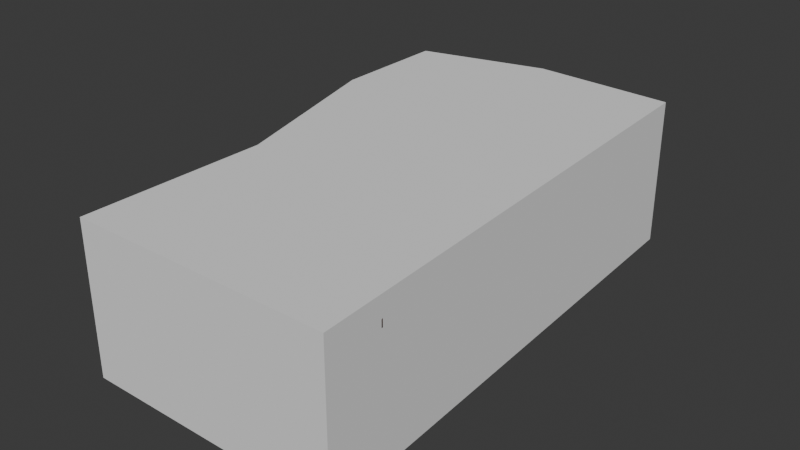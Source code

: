 # Source: Coffin.blend  (saved by Blender 4.0.36; exported with 4.5.12 LTS)
import bpy
from mathutils import Matrix  # noqa: F401  (used for matrix-valued properties, if any)

bpy.ops.wm.read_factory_settings(use_empty=True)
scene = bpy.context.scene
scene.name = 'Scene'

# ---- collections
col_collection = bpy.data.collections.new('Collection'); scene.collection.children.link(col_collection)

# ---- materials (node trees are filled in below, after node groups)
mat_material_001 = bpy.data.materials.new('Material.001')
mat_material_001.use_transparent_shadow = False

# ---- material node trees
mat_material_001.use_nodes = True; mat_material_001.node_tree.nodes.clear()
_N = mat_material_001.node_tree.nodes; _L = mat_material_001.node_tree.links
n0 = _N.new('ShaderNodeBsdfPrincipled'); n0.name = 'Principled BSDF'; n0.location = (10, 300)
n0.inputs[0].default_value = (0.04581, 0.009658, 0.002394, 1.0)
n0.inputs[2].default_value = 0.8628
n0.inputs[3].default_value = 1.45
n1 = _N.new('ShaderNodeOutputMaterial'); n1.name = 'Material Output'; n1.location = (300, 300)
_L.new(n0.outputs[0], n1.inputs[0])
n1.is_active_output = True

# ---- world
world_world = bpy.data.worlds.new('World'); scene.world = world_world
world_world.use_nodes = True; world_world.node_tree.nodes.clear()
_N = world_world.node_tree.nodes; _L = world_world.node_tree.links
n0 = _N.new('ShaderNodeOutputWorld'); n0.name = 'World Output'; n0.location = (300, 300)
n1 = _N.new('ShaderNodeBackground'); n1.name = 'Background'; n1.location = (10, 300)
n1.inputs[0].default_value = (0.05088, 0.05088, 0.05088, 1.0)
_L.new(n1.outputs[0], n0.inputs[0])
n0.is_active_output = True
world_world.color = (0.05088, 0.05088, 0.05088)
world_world.use_sun_shadow = False
world_world.sun_shadow_jitter_overblur = 0.0

# ---- meshes
me_plane = bpy.data.meshes.new('Plane')
me_plane.from_pydata([(-0.6016, -0.7656, -0.06166), (0.6016, -0.7656, -0.06166), (-0.6016, 1.203, -0.06166), (0.6016, 1.203, -0.06166), (-0.4186, 1.805, -0.06166), (0.4186, 1.805, -0.06166), (-0.485, 1.186, -0.06166), (-0.485, -0.6491, -0.06166), (0.485, -0.6491, -0.06166), (0.485, 1.186, -0.06166), (0.3323, 1.688, -0.06166), (-0.3323, 1.688, -0.06166), (-0.485, 1.186, 0.5399), (-0.485, -0.6491, 0.5399), (0.485, -0.6491, 0.5399), (0.485, 1.186, 0.5399), (0.3323, 1.688, 0.5399), (-0.3323, 1.688, 0.5399), (-0.6016, 1.203, 0.5399), (-0.6016, -0.7656, 0.5399), (0.6016, -0.7656, 0.5399), (0.6016, 1.203, 0.5399), (0.4186, 1.805, 0.5399), (-0.4186, 1.805, 0.5399), (-0.4016, 1.782, 0.1289), (-0.4016, 1.782, 0.1488), (-0.5732, 1.199, 0.1488), (-0.5732, 1.199, 0.1289), (0.5813, -0.7453, 0.3297), (0.5813, -0.7453, 0.3491), (0.5732, 1.199, 0.3491), (0.5732, 1.199, 0.3297), (0.5813, -0.7453, 0.1289), (0.5813, -0.7453, 0.1488), (0.5732, 1.199, 0.1488), (0.5732, 1.199, 0.1289), (-0.6016, -0.7656, 0.1488), (-0.6016, -0.7656, 0.1289), (-0.6016, -0.7656, 0.3491), (-0.6016, -0.7656, 0.3297), (0.4186, 1.805, 0.3491), (0.4186, 1.805, 0.3297), (0.4186, 1.805, 0.1488), (0.4186, 1.805, 0.1289), (-0.4186, 1.805, 0.1488), (-0.4186, 1.805, 0.1289), (-0.4186, 1.805, 0.3491), (-0.4186, 1.805, 0.3297), (-0.6016, 1.203, 0.3297), (-0.6016, 1.203, 0.3491), (-0.6016, 1.203, 0.1289), (-0.6016, 1.203, 0.1488), (0.6016, 1.203, 0.3297), (0.6016, 1.203, 0.3491), (0.6016, 1.203, 0.1289), (0.6016, 1.203, 0.1488), (0.6016, -0.7656, 0.1488), (0.6016, -0.7656, 0.1289), (0.6016, -0.7656, 0.3491), (0.6016, -0.7656, 0.3297), (-0.5732, 1.199, 0.3297), (-0.5732, 1.199, 0.3491), (-0.4016, 1.782, 0.3491), (-0.4016, 1.782, 0.3297), (-0.5813, -0.7453, 0.1488), (-0.5813, -0.7453, 0.1289), (-0.5813, -0.7453, 0.3491), (-0.5813, -0.7453, 0.3297), (0.4016, 1.782, 0.1488), (0.4016, 1.782, 0.1289), (0.4016, 1.782, 0.3491), (0.4016, 1.782, 0.3297)], [], [(7, 8, 9, 6), (6, 9, 10, 11), (42, 44, 47, 41), (11, 10, 16, 17), (40, 46, 23, 22), (7, 6, 12, 13), (55, 42, 41, 52), (6, 11, 17, 12), (13, 12, 18, 19), (14, 13, 19, 20), (15, 14, 20, 21), (17, 16, 22, 23), (16, 15, 21, 22), (12, 17, 23, 18), (8, 7, 13, 14), (49, 38, 19, 18), (10, 9, 15, 16), (58, 53, 21, 20), (9, 8, 14, 15), (56, 55, 52, 59), (34, 33, 32, 35), (1, 3, 54, 57), (44, 51, 48, 47), (46, 49, 18, 23), (51, 36, 39, 48), (38, 58, 20, 19), (4, 2, 50, 45), (3, 5, 43, 54), (0, 1, 57, 37), (36, 56, 59, 39), (5, 4, 45, 43), (53, 40, 22, 21), (43, 45, 24, 69), (51, 44, 25, 26), (48, 39, 67, 60), (56, 36, 64, 33), (55, 56, 33, 34), (38, 49, 61, 66), (47, 48, 60, 63), (44, 42, 68, 25), (59, 52, 31, 28), (50, 37, 65, 27), (39, 59, 28, 67), (36, 51, 26, 64), (2, 0, 37, 50), (30, 29, 28, 31), (26, 25, 24, 27), (61, 62, 63, 60), (33, 64, 65, 32), (29, 66, 67, 28), (25, 68, 69, 24), (62, 70, 71, 63), (64, 26, 27, 65), (66, 61, 60, 67), (68, 34, 35, 69), (70, 30, 31, 71), (42, 55, 34, 68), (46, 40, 70, 62), (57, 54, 35, 32), (37, 57, 32, 65), (54, 43, 69, 35), (45, 50, 27, 24), (58, 38, 66, 29), (40, 53, 30, 70), (41, 47, 63, 71), (53, 58, 29, 30), (52, 41, 71, 31), (49, 46, 62, 61)])
me_plane.polygons.foreach_set('use_smooth', [True] * 68)
_uv = me_plane.uv_layers.new(name='UVMap')
_uv.uv.foreach_set('vector', [0.09685, 0.04842, 0.9032, 0.04842, 0.9008, 1.0, 0.09918, 1.0, 0.09918, 1.0, 0.9008, 1.0, 0.8729, 1.0, 0.1271, 1.0, 0.0, 0.0, 0.0, 0.0, 0.0, 0.0, 0.0, 0.0, 0.1271, 1.0, 0.8729, 1.0, 0.8729, 1.0, 0.1271, 1.0, 0.0, 0.0, 0.0, 0.0, 0.0, 0.0, 0.0, 0.0, 0.09685, 0.04842, 0.09918, 1.0, 0.09918, 1.0, 0.09685, 0.04842, 0.0, 0.0, 0.0, 0.0, 0.0, 0.0, 0.0, 0.0, 0.09918, 1.0, 0.1271, 1.0, 0.1271, 1.0, 0.09918, 1.0, 0.09685, 0.04842, 0.09918, 1.0, 0.0, 1.0, 0.0, 0.0, 0.9032, 0.04842, 0.09685, 0.04842, 0.0, 0.0, 1.0, 0.0, 0.9008, 1.0, 0.9032, 0.04842, 1.0, 0.0, 1.0, 1.0, 0.1271, 1.0, 0.8729, 1.0, 1.0, 1.0, 0.0, 1.0, 0.8729, 1.0, 0.9008, 1.0, 1.0, 1.0, 1.0, 1.0, 0.09918, 1.0, 0.1271, 1.0, 0.0, 1.0, 0.0, 1.0, 0.9032, 0.04842, 0.09685, 0.04842, 0.09685, 0.04842, 0.9032, 0.04842, 0.0, 0.0, 0.0, 0.0, 0.0, 0.0, 0.0, 0.0, 0.8729, 1.0, 0.9008, 1.0, 0.9008, 1.0, 0.8729, 1.0, 0.0, 0.0, 0.0, 0.0, 0.0, 0.0, 0.0, 0.0, 0.9008, 1.0, 0.9032, 0.04842, 0.9032, 0.04842, 0.9008, 1.0, 0.0, 0.0, 0.0, 0.0, 0.0, 0.0, 0.0, 0.0, 0.0, 0.0, 0.0, 0.0, 0.0, 0.0, 0.0, 0.0, 0.0, 0.0, 0.0, 0.0, 0.0, 0.0, 0.0, 0.0, 0.0, 0.0, 0.0, 0.0, 0.0, 0.0, 0.0, 0.0, 0.0, 0.0, 0.0, 0.0, 0.0, 0.0, 0.0, 0.0, 0.0, 0.0, 0.0, 0.0, 0.0, 0.0, 0.0, 0.0, 0.0, 0.0, 0.0, 0.0, 0.0, 0.0, 0.0, 0.0, 0.0, 0.0, 0.0, 0.0, 0.0, 0.0, 0.0, 0.0, 0.0, 0.0, 0.0, 0.0, 0.0, 0.0, 0.0, 0.0, 0.0, 0.0, 0.0, 0.0, 0.0, 0.0, 0.0, 0.0, 0.0, 0.0, 0.0, 0.0, 0.0, 0.0, 0.0, 0.0, 0.0, 0.0, 0.0, 0.0, 0.0, 0.0, 0.0, 0.0, 0.0, 0.0, 0.0, 0.0, 0.0, 0.0, 0.0, 0.0, 0.0, 0.0, 0.0, 0.0, 0.0, 0.0, 0.0, 0.0, 0.0, 0.0, 0.0, 0.0, 0.0, 0.0, 0.0, 0.0, 0.0, 0.0, 0.0, 0.0, 0.0, 0.0, 0.0, 0.0, 0.0, 0.0, 0.0, 0.0, 0.0, 0.0, 0.0, 0.0, 0.0, 0.0, 0.0, 0.0, 0.0, 0.0, 0.0, 0.0, 0.0, 0.0, 0.0, 0.0, 0.0, 0.0, 0.0, 0.0, 0.0, 0.0, 0.0, 0.0, 0.0, 0.0, 0.0, 0.0, 0.0, 0.0, 0.0, 0.0, 0.0, 0.0, 0.0, 0.0, 0.0, 0.0, 0.0, 0.0, 0.0, 0.0, 0.0, 0.0, 0.0, 0.0, 0.0, 0.0, 0.0, 0.0, 0.0, 0.0, 0.0, 0.0, 0.0, 0.0, 0.0, 0.0, 0.0, 0.0, 0.0, 0.0, 0.0, 0.0, 0.0, 0.0, 0.0, 0.0, 0.0, 0.0, 0.0, 0.0, 0.0, 0.0, 0.0, 0.0, 0.0, 0.0, 0.0, 0.0, 0.0, 0.0, 0.0, 0.0, 0.0, 0.0, 0.0, 0.0, 0.0, 0.0, 0.0, 0.0, 0.0, 0.0, 0.0, 0.0, 0.0, 0.0, 0.0, 0.0, 0.0, 0.0, 0.0, 0.0, 0.0, 0.0, 0.0, 0.0, 0.0, 0.0, 0.0, 0.0, 0.0, 0.0, 0.0, 0.0, 0.0, 0.0, 0.0, 0.0, 0.0, 0.0, 0.0, 0.0, 0.0, 0.0, 0.0, 0.0, 0.0, 0.0, 0.0, 0.0, 0.0, 0.0, 0.0, 0.0, 0.0, 0.0, 0.0, 0.0, 0.0, 0.0, 0.0, 0.0, 0.0, 0.0, 0.0, 0.0, 0.0, 0.0, 0.0, 0.0, 0.0, 0.0, 0.0, 0.0, 0.0, 0.0, 0.0, 0.0, 0.0, 0.0, 0.0, 0.0, 0.0, 0.0, 0.0, 0.0, 0.0, 0.0, 0.0, 0.0, 0.0, 0.0, 0.0, 0.0, 0.0, 0.0, 0.0, 0.0, 0.0, 0.0, 0.0, 0.0, 0.0, 0.0, 0.0, 0.0, 0.0, 0.0, 0.0, 0.0, 0.0, 0.0, 0.0, 0.0, 0.0, 0.0, 0.0, 0.0, 0.0, 0.0, 0.0, 0.0, 0.0, 0.0, 0.0, 0.0, 0.0, 0.0, 0.0, 0.0, 0.0, 0.0, 0.0, 0.0, 0.0, 0.0, 0.0, 0.0, 0.0, 0.0, 0.0, 0.0, 0.0, 0.0, 0.0, 0.0, 0.0, 0.0, 0.0, 0.0, 0.0, 0.0, 0.0, 0.0, 0.0, 0.0, 0.0, 0.0, 0.0, 0.0, 0.0, 0.0, 0.0, 0.0, 0.0, 0.0, 0.0, 0.0, 0.0, 0.0, 0.0, 0.0, 0.0, 0.0, 0.0, 0.0, 0.0, 0.0])
me_plane.materials.append(mat_material_001)
me_plane.update()
me_plane_001 = bpy.data.meshes.new('Plane.001')
me_plane_001.from_pydata([(0.4672, -0.7796, -0.08114), (0.6156, -0.7796, -0.08114), (0.4672, -0.6312, -0.08114), (0.6152, -0.6304, -0.08114), (0.4672, -0.6312, 0.5594), (0.4672, -0.7796, 0.5594), (0.6156, -0.6312, 0.5594), (0.6156, -0.7796, 0.5078), (0.6156, -0.728, 0.5594), (0.564, -0.7796, 0.5594)], [], [(0, 2, 3, 1), (1, 3, 6, 8, 7), (2, 0, 5, 4), (3, 2, 4, 6), (5, 9, 8, 6, 4), (7, 8, 9), (0, 1, 7, 9, 5)])
_uv = me_plane_001.uv_layers.new(name='UVMap')
_uv.uv.foreach_set('vector', [0.0, 0.0, 0.0, 1.0, 1.0, 1.0, 1.0, 0.0, 1.0, 0.0, 1.0, 1.0, 1.0, 1.0, 1.0, 0.3477, 1.0, 0.0, 0.0, 1.0, 0.0, 0.0, 0.0, 0.0, 0.0, 1.0, 1.0, 1.0, 0.0, 1.0, 0.0, 1.0, 1.0, 1.0, 0.0, 0.0, 0.6523, 0.0, 1.0, 0.3477, 1.0, 1.0, 0.0, 1.0, 1.0, 0.0, 1.0, 0.3477, 0.6523, 0.0, 0.0, 0.0, 1.0, 0.0, 1.0, 0.0, 0.6523, 0.0, 0.0, 0.0])
me_plane_001.materials.append(mat_material_001)
me_plane_001.update()
me_plane_002 = bpy.data.meshes.new('Plane.002')
me_plane_002.from_pydata([(0.3025, 1.659, -0.09449), (0.4861, 1.638, -0.09449), (0.2549, 1.828, -0.09449), (0.427, 1.828, -0.09449), (0.2549, 1.828, 0.5727), (0.3025, 1.659, 0.5727), (0.427, 1.828, 0.5727), (0.4861, 1.638, 0.4918), (0.462, 1.716, 0.5727), (0.4056, 1.648, 0.5727)], [], [(0, 2, 3, 1), (1, 3, 6, 8, 7), (2, 0, 5, 4), (3, 2, 4, 6), (5, 9, 8, 6, 4), (7, 8, 9), (0, 1, 7, 9, 5)])
_uv = me_plane_002.uv_layers.new(name='UVMap')
_uv.uv.foreach_set('vector', [0.0, 0.0, 0.0, 1.0, 1.0, 1.0, 1.0, 0.0, 1.0, 0.0, 1.0, 1.0, 1.0, 1.0, 1.0, 0.4082, 1.0, 0.0, 0.0, 1.0, 0.0, 0.0, 0.0, 0.0, 0.0, 1.0, 1.0, 1.0, 0.0, 1.0, 0.0, 1.0, 1.0, 1.0, 0.0, 0.0, 0.562, 0.0, 1.0, 0.4082, 1.0, 1.0, 0.0, 1.0, 1.0, 0.0, 1.0, 0.4082, 0.562, 0.0, 0.0, 0.0, 1.0, 0.0, 1.0, 0.0, 0.562, 0.0, 0.0, 0.0])
me_plane_002.materials.append(mat_material_001)
me_plane_002.update()
me_plane_003 = bpy.data.meshes.new('Plane.003')
me_plane_003.from_pydata([(-0.8866, 1.088, 0.6528), (-0.3045, -0.8734, 0.6528), (0.13, 1.397, 0.6528), (-0.1904, 1.875, 0.6528), (-0.5477, -0.0252, 0.6528), (-0.5005, -0.1803, 0.6528), (0.5161, 0.1291, 0.6528), (0.4688, 0.2843, 0.6528), (0.1803, 1.232, 0.6528), (-0.8362, 0.9225, 0.6528), (-0.8866, 1.088, 0.5502), (-0.3045, -0.8734, 0.5502), (0.712, -0.564, 0.5502), (0.13, 1.397, 0.5502), (-0.1904, 1.875, 0.5502), (-0.8867, 1.663, 0.5502), (-0.5477, -0.0252, 0.5502), (-0.5005, -0.1803, 0.5502), (0.5161, 0.1291, 0.5502), (0.4688, 0.2843, 0.5502), (0.1803, 1.232, 0.5502), (-0.8362, 0.9225, 0.5502), (0.1803, 1.232, 0.6906), (0.13, 1.397, 0.6906), (-0.8866, 1.088, 0.6906), (-0.5477, -0.0252, 0.6906), (-0.5005, -0.1803, 0.6906), (0.5161, 0.1291, 0.6906), (0.4688, 0.2843, 0.6906), (-0.8362, 0.9225, 0.6906), (-0.0309, -0.7901, 0.6528), (-0.06064, -0.7992, 0.6528), (0.2178, -0.7144, 0.6528), (0.1897, -0.723, 0.6528), (0.4701, -0.6376, 0.6528), (0.4377, -0.6475, 0.6528), (-0.1119, 1.324, 0.6528), (-0.1443, 1.314, 0.6528), (-0.3643, 1.247, 0.6528), (-0.3923, 1.238, 0.6528), (-0.6129, 1.171, 0.6528), (-0.6427, 1.162, 0.6528), (-0.3568, 1.824, 0.6528), (-0.3244, 1.834, 0.6528), (-0.5526, 1.765, 0.6528), (-0.5245, 1.773, 0.6528), (-0.755, 1.703, 0.6528), (-0.7252, 1.712, 0.6528), (0.2418, 0.04563, 0.6528), (0.2741, 0.05549, 0.6528), (-0.00624, -0.02986, 0.6528), (0.02182, -0.02132, 0.6528), (-0.2566, -0.1061, 0.6528), (-0.2269, -0.09704, 0.6528), (0.2269, 0.2106, 0.6528), (0.1945, 0.2008, 0.6528), (-0.0254, 0.1338, 0.6528), (-0.05347, 0.1253, 0.6528), (-0.2741, 0.05809, 0.6528), (-0.3039, 0.04904, 0.6528), (-0.06159, 1.158, 0.6528), (-0.09399, 1.148, 0.6528), (-0.3139, 1.081, 0.6528), (-0.342, 1.073, 0.6528), (-0.5626, 1.006, 0.6528), (-0.5924, 0.9967, 0.6528), (-0.06065, -0.7992, 0.5502), (-0.0309, -0.7901, 0.5502), (0.1897, -0.723, 0.5502), (0.2178, -0.7144, 0.5502), (0.4377, -0.6475, 0.5502), (0.4701, -0.6376, 0.5502), (-0.1119, 1.324, 0.5502), (-0.1443, 1.314, 0.5502), (-0.3643, 1.247, 0.5502), (-0.3923, 1.238, 0.5502), (-0.6129, 1.171, 0.5502), (-0.6427, 1.162, 0.5502), (-0.3244, 1.834, 0.5502), (-0.3568, 1.824, 0.5502), (-0.5245, 1.773, 0.5502), (-0.5526, 1.765, 0.5502), (-0.7252, 1.712, 0.5502), (-0.755, 1.703, 0.5502), (0.2741, 0.0555, 0.5502), (0.2417, 0.04563, 0.5502), (0.02182, -0.02132, 0.5502), (-0.00624, -0.02986, 0.5502), (-0.2269, -0.09703, 0.5502), (-0.2566, -0.1061, 0.5502), (0.2269, 0.2106, 0.5502), (0.1945, 0.2008, 0.5502), (-0.0254, 0.1338, 0.5502), (-0.05347, 0.1253, 0.5502), (-0.2741, 0.0581, 0.5502), (-0.3039, 0.04904, 0.5502), (-0.094, 1.148, 0.5502), (-0.06157, 1.158, 0.5502), (-0.342, 1.073, 0.5502), (-0.3139, 1.081, 0.5502), (-0.5924, 0.9967, 0.5502), (-0.5626, 1.006, 0.5502), (-0.1443, 1.314, 0.6906), (-0.1119, 1.324, 0.6906), (-0.3923, 1.238, 0.6906), (-0.3643, 1.247, 0.6906), (-0.6427, 1.162, 0.6906), (-0.6129, 1.171, 0.6906), (0.2741, 0.05549, 0.6906), (0.2418, 0.04563, 0.6906), (0.02182, -0.02132, 0.6906), (-0.00624, -0.02986, 0.6906), (-0.2269, -0.09704, 0.6906), (-0.2566, -0.1061, 0.6906), (0.1945, 0.2008, 0.6906), (0.2269, 0.2106, 0.6906), (-0.05347, 0.1253, 0.6906), (-0.0254, 0.1338, 0.6906), (-0.3039, 0.04904, 0.6906), (-0.2741, 0.05809, 0.6906), (-0.09399, 1.148, 0.6906), (-0.06158, 1.158, 0.6906), (-0.342, 1.073, 0.6906), (-0.3139, 1.081, 0.6906), (-0.5924, 0.9967, 0.6906), (-0.5626, 1.006, 0.6906), (0.2269, 0.2106, 0.641), (0.1945, 0.2008, 0.641), (-0.0254, 0.1338, 0.641), (-0.05347, 0.1253, 0.641), (-0.2741, 0.05809, 0.641), (-0.3039, 0.04904, 0.641), (-0.1119, 1.324, 0.641), (-0.1443, 1.314, 0.641), (-0.3643, 1.247, 0.641), (-0.3923, 1.238, 0.641), (-0.6129, 1.171, 0.641), (-0.6427, 1.162, 0.641), (-0.2566, -0.1061, 0.641), (-0.2269, -0.09704, 0.641), (-0.00624, -0.02986, 0.641), (0.02182, -0.02132, 0.641), (0.2418, 0.04563, 0.641), (0.2741, 0.05549, 0.641), (-0.7518, 1.692, 0.6441), (-0.7216, 1.7, 0.6449), (-0.7216, 1.7, 0.5581), (-0.7518, 1.692, 0.5589), (-0.5491, 1.753, 0.6445), (-0.5211, 1.762, 0.6445), (-0.5211, 1.762, 0.5585), (-0.5491, 1.753, 0.5585), (-0.3532, 1.812, 0.6449), (-0.3211, 1.823, 0.6441), (-0.3211, 1.823, 0.5589), (-0.3532, 1.812, 0.5581), (0.4667, -0.6263, 0.6445), (0.4343, -0.6362, 0.6445), (0.4343, -0.6362, 0.5585), (0.4667, -0.6263, 0.5585), (0.2144, -0.7031, 0.6445), (0.1863, -0.7117, 0.6445), (0.1863, -0.7117, 0.5585), (0.2144, -0.7031, 0.5585), (-0.03433, -0.7789, 0.6445), (-0.06408, -0.7879, 0.6445), (-0.06408, -0.7879, 0.5585), (-0.03433, -0.7789, 0.5585), (-0.5924, 0.9967, 0.562), (-0.5626, 1.006, 0.562), (-0.2741, 0.0581, 0.562), (-0.3039, 0.04904, 0.562), (-0.342, 1.073, 0.562), (-0.3139, 1.081, 0.562), (-0.0254, 0.1338, 0.562), (-0.05347, 0.1253, 0.562), (-0.094, 1.148, 0.562), (-0.06157, 1.158, 0.562), (0.2269, 0.2106, 0.562), (0.1945, 0.2008, 0.562), (-0.2269, -0.09703, 0.562), (-0.2566, -0.1061, 0.562), (0.02182, -0.02132, 0.562), (-0.00624, -0.02986, 0.562), (0.2741, 0.0555, 0.562), (0.2417, 0.04563, 0.562), (-0.6129, 1.171, 0.562), (-0.6427, 1.162, 0.562), (-0.3643, 1.247, 0.562), (-0.3923, 1.238, 0.562), (-0.1119, 1.324, 0.562), (-0.1443, 1.314, 0.562), (-0.5626, 1.006, 0.641), (-0.5924, 0.9967, 0.641), (-0.3139, 1.081, 0.641), (-0.342, 1.073, 0.641), (-0.06159, 1.158, 0.641), (-0.09399, 1.148, 0.641), (0.6521, -0.5822, 0.6528), (0.712, -0.564, 0.5902), (0.695, -0.5037, 0.6528), (-0.8249, 1.682, 0.6528), (-0.8867, 1.663, 0.5882), (-0.8867, 1.598, 0.6528)], [], [(8, 2, 23, 22), (37, 38, 105, 102), (2, 36, 103, 23), (62, 61, 120, 123), (55, 56, 117, 114), (74, 80, 79, 73), (99, 74, 73, 96), (72, 78, 14, 13), (86, 92, 91, 85), (92, 99, 96, 91), (1, 5, 17, 11), (30, 33, 50, 53), (2, 8, 20, 13), (45, 42, 79, 80), (3, 2, 13, 14), (202, 201, 46, 83, 15), (4, 9, 21, 16), (5, 4, 16, 17), (199, 198, 34, 71, 12), (7, 6, 18, 19), (8, 7, 19, 20), (9, 0, 10, 21), (123, 120, 102, 105), (110, 109, 114, 117), (51, 48, 109, 110), (0, 9, 29, 24), (43, 3, 14, 78), (60, 8, 22, 121), (6, 7, 28, 27), (4, 5, 26, 25), (56, 55, 61, 62), (58, 57, 63, 64), (4, 59, 65, 9), (38, 37, 42, 45), (40, 39, 44, 47), (0, 203, 202, 15, 10), (7, 54, 115, 28), (5, 52, 113, 26), (53, 50, 111, 112), (26, 113, 118, 25), (112, 111, 116, 119), (108, 27, 28, 115), (29, 124, 106, 24), (125, 122, 104, 107), (49, 6, 27, 108), (47, 44, 81, 82), (6, 200, 199, 12, 18), (32, 35, 48, 51), (121, 22, 23, 103), (16, 21, 100, 95), (94, 101, 98, 93), (90, 97, 20, 19), (17, 16, 95, 89), (88, 94, 93, 87), (67, 88, 87, 68), (69, 86, 85, 70), (71, 84, 18, 12), (84, 90, 19, 18), (21, 10, 77, 100), (101, 76, 75, 98), (10, 15, 83, 77), (76, 82, 81, 75), (97, 72, 13, 20), (59, 4, 25, 118), (57, 58, 119, 116), (54, 7, 8, 60), (11, 17, 89, 66), (9, 65, 124, 29), (64, 63, 122, 125), (31, 1, 11, 66), (33, 30, 67, 68), (35, 32, 69, 70), (41, 0, 24, 106), (39, 40, 107, 104), (36, 2, 3, 43), (55, 114, 115, 54), (57, 116, 117, 56), (59, 118, 119, 58), (37, 102, 103, 36), (39, 104, 105, 38), (41, 106, 107, 40), (53, 112, 113, 52), (51, 110, 111, 50), (49, 108, 109, 48), (112, 119, 118, 113), (110, 117, 116, 111), (108, 115, 114, 109), (125, 107, 106, 124), (123, 105, 104, 122), (121, 103, 102, 120), (69, 32, 160, 163), (88, 67, 167, 180), (63, 57, 129, 195), (85, 91, 179, 185), (62, 63, 195, 194), (39, 38, 134, 135), (33, 68, 162, 161), (56, 62, 194, 128), (90, 84, 184, 178), (65, 59, 131, 193), (71, 34, 156, 159), (87, 93, 175, 183), (64, 65, 193, 192), (58, 64, 192, 130), (37, 36, 132, 133), (42, 37, 133, 152), (35, 70, 158, 157), (92, 86, 182, 174), (96, 73, 191, 176), (36, 43, 153, 132), (89, 95, 171, 181), (72, 97, 177, 190), (44, 39, 135, 148), (79, 42, 152, 155), (64, 125, 124, 65), (62, 123, 122, 63), (60, 121, 120, 61), (98, 75, 189, 172), (38, 45, 149, 134), (94, 88, 180, 170), (74, 99, 173, 188), (59, 58, 130, 131), (46, 41, 137, 144), (1, 31, 52, 5), (145, 146, 147, 144), (149, 150, 151, 148), (153, 154, 155, 152), (157, 158, 159, 156), (161, 162, 163, 160), (165, 166, 167, 164), (169, 170, 171, 168), (173, 174, 175, 172), (177, 178, 179, 176), (170, 180, 181, 171), (174, 182, 183, 175), (178, 184, 185, 179), (180, 167, 166, 181), (182, 163, 162, 183), (184, 159, 158, 185), (146, 186, 187, 147), (150, 188, 189, 151), (154, 190, 191, 155), (186, 169, 168, 187), (188, 173, 172, 189), (190, 177, 176, 191), (130, 192, 193, 131), (128, 194, 195, 129), (126, 196, 197, 127), (164, 139, 138, 165), (160, 141, 140, 161), (156, 143, 142, 157), (136, 145, 144, 137), (134, 149, 148, 135), (132, 153, 152, 133), (54, 60, 196, 126), (66, 89, 181, 166), (60, 61, 197, 196), (86, 69, 163, 182), (31, 66, 166, 165), (41, 40, 136, 137), (61, 55, 127, 197), (68, 87, 183, 162), (84, 71, 159, 184), (67, 30, 164, 167), (70, 85, 185, 158), (82, 76, 186, 146), (101, 94, 170, 169), (53, 52, 138, 139), (77, 83, 147, 187), (95, 100, 168, 171), (47, 82, 146, 145), (55, 54, 126, 127), (80, 74, 188, 150), (30, 53, 139, 164), (99, 92, 174, 173), (83, 46, 144, 147), (51, 50, 140, 141), (52, 31, 165, 138), (75, 81, 151, 189), (32, 51, 141, 160), (78, 72, 190, 154), (93, 98, 172, 175), (45, 80, 150, 149), (50, 33, 161, 140), (57, 56, 128, 129), (34, 49, 143, 156), (73, 79, 155, 191), (97, 90, 178, 177), (81, 44, 148, 151), (49, 48, 142, 143), (48, 35, 157, 142), (76, 101, 169, 186), (40, 47, 145, 136), (100, 77, 187, 168), (91, 96, 176, 179), (43, 78, 154, 153), (198, 199, 200), (34, 198, 200, 6, 49), (201, 202, 203), (0, 41, 46, 201, 203)])
me_plane_003.polygons.foreach_set('use_smooth', [True] * 200)
_uv = me_plane_003.uv_layers.new(name='UVMap')
_uv.uv.foreach_set('vector', [0.901, 0.9339, 0.9008, 1.0, 0.9008, 1.0, 0.901, 0.9339, 0.6808, 1.0, 0.5196, 1.0, 0.5196, 1.0, 0.6808, 1.0, 0.9008, 1.0, 0.72, 1.0, 0.72, 1.0, 0.9008, 1.0, 0.5196, 0.9339, 0.6809, 0.9339, 0.6809, 0.9339, 0.5196, 0.9339, 0.6812, 0.6828, 0.5196, 0.6828, 0.5196, 0.6828, 0.6812, 0.6828, 0.5196, 1.0, 0.5266, 1.0, 0.6598, 1.0, 0.6808, 1.0, 0.5196, 0.9339, 0.5196, 1.0, 0.6808, 1.0, 0.6809, 0.9339, 0.72, 1.0, 0.7131, 1.0, 0.8729, 1.0, 0.9008, 1.0, 0.5196, 0.3656, 0.5196, 0.6828, 0.6812, 0.6828, 0.6815, 0.3656, 0.5196, 0.6828, 0.5196, 0.9339, 0.6809, 0.9339, 0.6812, 0.6828, 0.09685, 0.04842, 0.09763, 0.3656, 0.09763, 0.3656, 0.09685, 0.04842, 0.3181, 0.04842, 0.4803, 0.04842, 0.4804, 0.3656, 0.3185, 0.3656, 0.9008, 1.0, 0.901, 0.9339, 0.901, 0.9339, 0.9008, 1.0, 0.5266, 1.0, 0.6598, 1.0, 0.6598, 1.0, 0.5266, 1.0, 0.8729, 1.0, 0.9008, 1.0, 0.9008, 1.0, 0.8729, 1.0, 0.1271, 1.0, 0.2022, 1.0, 0.2869, 1.0, 0.2869, 1.0, 0.1271, 1.0, 0.09841, 0.6828, 0.09902, 0.9339, 0.09902, 0.9339, 0.09841, 0.6828, 0.09763, 0.3656, 0.09841, 0.6828, 0.09841, 0.6828, 0.09763, 0.3656, 0.9032, 0.04842, 0.8581, 0.04842, 0.7213, 0.04842, 0.7213, 0.04842, 0.9032, 0.04842, 0.9016, 0.6828, 0.9024, 0.3656, 0.9024, 0.3656, 0.9016, 0.6828, 0.901, 0.9339, 0.9016, 0.6828, 0.9016, 0.6828, 0.901, 0.9339, 0.09902, 0.9339, 0.09918, 1.0, 0.09918, 1.0, 0.09902, 0.9339, 0.5196, 0.9339, 0.6809, 0.9339, 0.6808, 1.0, 0.5196, 1.0, 0.5196, 0.3656, 0.6815, 0.3656, 0.6812, 0.6828, 0.5196, 0.6828, 0.5196, 0.3656, 0.6815, 0.3656, 0.6815, 0.3656, 0.5196, 0.3656, 0.09918, 1.0, 0.09902, 0.9339, 0.09902, 0.9339, 0.09918, 1.0, 0.7131, 1.0, 0.8729, 1.0, 0.8729, 1.0, 0.7131, 1.0, 0.7201, 0.9339, 0.901, 0.9339, 0.901, 0.9339, 0.7201, 0.9339, 0.9024, 0.3656, 0.9016, 0.6828, 0.9016, 0.6828, 0.9024, 0.3656, 0.09841, 0.6828, 0.09763, 0.3656, 0.09763, 0.3656, 0.09841, 0.6828, 0.5196, 0.6828, 0.6812, 0.6828, 0.6809, 0.9339, 0.5196, 0.9339, 0.3188, 0.6828, 0.4804, 0.6828, 0.4804, 0.9339, 0.3191, 0.9339, 0.09841, 0.6828, 0.2796, 0.6828, 0.2799, 0.9339, 0.09902, 0.9339, 0.5196, 1.0, 0.6808, 1.0, 0.6598, 1.0, 0.5266, 1.0, 0.3192, 1.0, 0.4804, 1.0, 0.4734, 1.0, 0.3402, 1.0, 0.09918, 1.0, 0.124, 1.0, 0.1271, 1.0, 0.1271, 1.0, 0.09918, 1.0, 0.9016, 0.6828, 0.7204, 0.6828, 0.7204, 0.6828, 0.9016, 0.6828, 0.09763, 0.3656, 0.2792, 0.3656, 0.2792, 0.3656, 0.09763, 0.3656, 0.3185, 0.3656, 0.4804, 0.3656, 0.4804, 0.3656, 0.3185, 0.3656, 0.09763, 0.3656, 0.2792, 0.3656, 0.2796, 0.6828, 0.09841, 0.6828, 0.3185, 0.3656, 0.4804, 0.3656, 0.4804, 0.6828, 0.3188, 0.6828, 0.7208, 0.3656, 0.9024, 0.3656, 0.9016, 0.6828, 0.7204, 0.6828, 0.09902, 0.9339, 0.2799, 0.9339, 0.28, 1.0, 0.09918, 1.0, 0.3191, 0.9339, 0.4804, 0.9339, 0.4804, 1.0, 0.3192, 1.0, 0.7208, 0.3656, 0.9024, 0.3656, 0.9024, 0.3656, 0.7208, 0.3656, 0.3402, 1.0, 0.4734, 1.0, 0.4734, 1.0, 0.3402, 1.0, 0.9024, 0.3656, 0.9031, 0.076, 0.9032, 0.04842, 0.9032, 0.04842, 0.9024, 0.3656, 0.5197, 0.04842, 0.6819, 0.04842, 0.6815, 0.3656, 0.5196, 0.3656, 0.7201, 0.9339, 0.901, 0.9339, 0.9008, 1.0, 0.72, 1.0, 0.09841, 0.6828, 0.09902, 0.9339, 0.2799, 0.9339, 0.2796, 0.6828, 0.3188, 0.6828, 0.3191, 0.9339, 0.4804, 0.9339, 0.4804, 0.6828, 0.7204, 0.6828, 0.7201, 0.9339, 0.901, 0.9339, 0.9016, 0.6828, 0.09763, 0.3656, 0.09841, 0.6828, 0.2796, 0.6828, 0.2792, 0.3656, 0.3185, 0.3656, 0.3188, 0.6828, 0.4804, 0.6828, 0.4804, 0.3656, 0.3181, 0.04842, 0.3185, 0.3656, 0.4804, 0.3656, 0.4803, 0.04842, 0.5197, 0.04842, 0.5196, 0.3656, 0.6815, 0.3656, 0.6819, 0.04842, 0.7213, 0.04842, 0.7208, 0.3656, 0.9024, 0.3656, 0.9032, 0.04842, 0.7208, 0.3656, 0.7204, 0.6828, 0.9016, 0.6828, 0.9024, 0.3656, 0.09902, 0.9339, 0.09918, 1.0, 0.28, 1.0, 0.2799, 0.9339, 0.3191, 0.9339, 0.3192, 1.0, 0.4804, 1.0, 0.4804, 0.9339, 0.09918, 1.0, 0.1271, 1.0, 0.2869, 1.0, 0.28, 1.0, 0.3192, 1.0, 0.3402, 1.0, 0.4734, 1.0, 0.4804, 1.0, 0.7201, 0.9339, 0.72, 1.0, 0.9008, 1.0, 0.901, 0.9339, 0.2796, 0.6828, 0.09841, 0.6828, 0.09841, 0.6828, 0.2796, 0.6828, 0.4804, 0.6828, 0.3188, 0.6828, 0.3188, 0.6828, 0.4804, 0.6828, 0.7204, 0.6828, 0.9016, 0.6828, 0.901, 0.9339, 0.7201, 0.9339, 0.09685, 0.04842, 0.09763, 0.3656, 0.2792, 0.3656, 0.2787, 0.04842, 0.09902, 0.9339, 0.2799, 0.9339, 0.2799, 0.9339, 0.09902, 0.9339, 0.3191, 0.9339, 0.4804, 0.9339, 0.4804, 0.9339, 0.3191, 0.9339, 0.2787, 0.04842, 0.09685, 0.04842, 0.09685, 0.04842, 0.2787, 0.04842, 0.4803, 0.04842, 0.3181, 0.04842, 0.3181, 0.04842, 0.4803, 0.04842, 0.6819, 0.04842, 0.5197, 0.04842, 0.5197, 0.04842, 0.6819, 0.04842, 0.28, 1.0, 0.09918, 1.0, 0.09918, 1.0, 0.28, 1.0, 0.4804, 1.0, 0.3192, 1.0, 0.3192, 1.0, 0.4804, 1.0, 0.72, 1.0, 0.9008, 1.0, 0.8729, 1.0, 0.7131, 1.0, 0.6812, 0.6828, 0.6812, 0.6828, 0.7204, 0.6828, 0.7204, 0.6828, 0.4804, 0.6828, 0.4804, 0.6828, 0.5196, 0.6828, 0.5196, 0.6828, 0.2796, 0.6828, 0.2796, 0.6828, 0.3188, 0.6828, 0.3188, 0.6828, 0.6808, 1.0, 0.6808, 1.0, 0.72, 1.0, 0.72, 1.0, 0.4804, 1.0, 0.4804, 1.0, 0.5196, 1.0, 0.5196, 1.0, 0.28, 1.0, 0.28, 1.0, 0.3192, 1.0, 0.3192, 1.0, 0.3185, 0.3656, 0.3185, 0.3656, 0.2792, 0.3656, 0.2792, 0.3656, 0.5196, 0.3656, 0.5196, 0.3656, 0.4804, 0.3656, 0.4804, 0.3656, 0.7208, 0.3656, 0.7208, 0.3656, 0.6815, 0.3656, 0.6815, 0.3656, 0.3185, 0.3656, 0.3188, 0.6828, 0.2796, 0.6828, 0.2792, 0.3656, 0.5196, 0.3656, 0.5196, 0.6828, 0.4804, 0.6828, 0.4804, 0.3656, 0.7208, 0.3656, 0.7204, 0.6828, 0.6812, 0.6828, 0.6815, 0.3656, 0.3191, 0.9339, 0.3192, 1.0, 0.28, 1.0, 0.2799, 0.9339, 0.5196, 0.9339, 0.5196, 1.0, 0.4804, 1.0, 0.4804, 0.9339, 0.7201, 0.9339, 0.72, 1.0, 0.6808, 1.0, 0.6809, 0.9339, 0.5197, 0.04842, 0.5197, 0.04842, 0.5197, 0.04842, 0.5197, 0.04842, 0.3185, 0.3656, 0.3181, 0.04842, 0.3181, 0.04842, 0.3185, 0.3656, 0.4804, 0.9339, 0.4804, 0.6828, 0.4804, 0.6828, 0.4804, 0.9339, 0.6815, 0.3656, 0.6812, 0.6828, 0.6812, 0.6828, 0.6815, 0.3656, 0.5196, 0.9339, 0.4804, 0.9339, 0.4804, 0.9339, 0.5196, 0.9339, 0.4804, 1.0, 0.5196, 1.0, 0.5196, 1.0, 0.4804, 1.0, 0.4803, 0.04842, 0.4803, 0.04842, 0.4803, 0.04842, 0.4803, 0.04842, 0.5196, 0.6828, 0.5196, 0.9339, 0.5196, 0.9339, 0.5196, 0.6828, 0.7204, 0.6828, 0.7208, 0.3656, 0.7208, 0.3656, 0.7204, 0.6828, 0.2799, 0.9339, 0.2796, 0.6828, 0.2796, 0.6828, 0.2799, 0.9339, 0.7213, 0.04842, 0.7213, 0.04842, 0.7213, 0.04842, 0.7213, 0.04842, 0.4804, 0.3656, 0.4804, 0.6828, 0.4804, 0.6828, 0.4804, 0.3656, 0.3191, 0.9339, 0.2799, 0.9339, 0.2799, 0.9339, 0.3191, 0.9339, 0.3188, 0.6828, 0.3191, 0.9339, 0.3191, 0.9339, 0.3188, 0.6828, 0.6808, 1.0, 0.72, 1.0, 0.72, 1.0, 0.6808, 1.0, 0.6598, 1.0, 0.6808, 1.0, 0.6808, 1.0, 0.6598, 1.0, 0.6819, 0.04842, 0.6819, 0.04842, 0.6819, 0.04842, 0.6819, 0.04842, 0.5196, 0.6828, 0.5196, 0.3656, 0.5196, 0.3656, 0.5196, 0.6828, 0.6809, 0.9339, 0.6808, 1.0, 0.6808, 1.0, 0.6809, 0.9339, 0.72, 1.0, 0.7131, 1.0, 0.7131, 1.0, 0.72, 1.0, 0.2792, 0.3656, 0.2796, 0.6828, 0.2796, 0.6828, 0.2792, 0.3656, 0.72, 1.0, 0.7201, 0.9339, 0.7201, 0.9339, 0.72, 1.0, 0.4734, 1.0, 0.4804, 1.0, 0.4804, 1.0, 0.4734, 1.0, 0.6598, 1.0, 0.6598, 1.0, 0.6598, 1.0, 0.6598, 1.0, 0.3191, 0.9339, 0.3191, 0.9339, 0.2799, 0.9339, 0.2799, 0.9339, 0.5196, 0.9339, 0.5196, 0.9339, 0.4804, 0.9339, 0.4804, 0.9339, 0.7201, 0.9339, 0.7201, 0.9339, 0.6809, 0.9339, 0.6809, 0.9339, 0.4804, 0.9339, 0.4804, 1.0, 0.4804, 1.0, 0.4804, 0.9339, 0.5196, 1.0, 0.5266, 1.0, 0.5266, 1.0, 0.5196, 1.0, 0.3188, 0.6828, 0.3185, 0.3656, 0.3185, 0.3656, 0.3188, 0.6828, 0.5196, 1.0, 0.5196, 0.9339, 0.5196, 0.9339, 0.5196, 1.0, 0.2796, 0.6828, 0.3188, 0.6828, 0.3188, 0.6828, 0.2796, 0.6828, 0.2869, 1.0, 0.28, 1.0, 0.28, 1.0, 0.2869, 1.0, 0.09685, 0.04842, 0.2787, 0.04842, 0.2792, 0.3656, 0.09763, 0.3656, 0.3402, 1.0, 0.3402, 1.0, 0.2869, 1.0, 0.2869, 1.0, 0.5266, 1.0, 0.5266, 1.0, 0.4734, 1.0, 0.4734, 1.0, 0.7131, 1.0, 0.7131, 1.0, 0.6598, 1.0, 0.6598, 1.0, 0.6819, 0.04842, 0.6819, 0.04842, 0.7213, 0.04842, 0.7213, 0.04842, 0.4803, 0.04842, 0.4803, 0.04842, 0.5197, 0.04842, 0.5197, 0.04842, 0.2787, 0.04842, 0.2787, 0.04842, 0.3181, 0.04842, 0.3181, 0.04842, 0.3191, 0.9339, 0.3188, 0.6828, 0.2796, 0.6828, 0.2799, 0.9339, 0.5196, 0.9339, 0.5196, 0.6828, 0.4804, 0.6828, 0.4804, 0.9339, 0.7201, 0.9339, 0.7204, 0.6828, 0.6812, 0.6828, 0.6809, 0.9339, 0.3188, 0.6828, 0.3185, 0.3656, 0.2792, 0.3656, 0.2796, 0.6828, 0.5196, 0.6828, 0.5196, 0.3656, 0.4804, 0.3656, 0.4804, 0.6828, 0.7204, 0.6828, 0.7208, 0.3656, 0.6815, 0.3656, 0.6812, 0.6828, 0.3185, 0.3656, 0.3181, 0.04842, 0.2787, 0.04842, 0.2792, 0.3656, 0.5196, 0.3656, 0.5197, 0.04842, 0.4803, 0.04842, 0.4804, 0.3656, 0.7208, 0.3656, 0.7213, 0.04842, 0.6819, 0.04842, 0.6815, 0.3656, 0.3402, 1.0, 0.3192, 1.0, 0.28, 1.0, 0.2869, 1.0, 0.5266, 1.0, 0.5196, 1.0, 0.4804, 1.0, 0.4734, 1.0, 0.7131, 1.0, 0.72, 1.0, 0.6808, 1.0, 0.6598, 1.0, 0.3192, 1.0, 0.3191, 0.9339, 0.2799, 0.9339, 0.28, 1.0, 0.5196, 1.0, 0.5196, 0.9339, 0.4804, 0.9339, 0.4804, 1.0, 0.72, 1.0, 0.7201, 0.9339, 0.6809, 0.9339, 0.6808, 1.0, 0.3188, 0.6828, 0.3191, 0.9339, 0.2799, 0.9339, 0.2796, 0.6828, 0.5196, 0.6828, 0.5196, 0.9339, 0.4804, 0.9339, 0.4804, 0.6828, 0.7204, 0.6828, 0.7201, 0.9339, 0.6809, 0.9339, 0.6812, 0.6828, 0.3181, 0.04842, 0.3185, 0.3656, 0.2792, 0.3656, 0.2787, 0.04842, 0.5197, 0.04842, 0.5196, 0.3656, 0.4804, 0.3656, 0.4803, 0.04842, 0.7213, 0.04842, 0.7208, 0.3656, 0.6815, 0.3656, 0.6819, 0.04842, 0.3192, 1.0, 0.3402, 1.0, 0.2869, 1.0, 0.28, 1.0, 0.5196, 1.0, 0.5266, 1.0, 0.4734, 1.0, 0.4804, 1.0, 0.72, 1.0, 0.7131, 1.0, 0.6598, 1.0, 0.6808, 1.0, 0.7204, 0.6828, 0.7201, 0.9339, 0.7201, 0.9339, 0.7204, 0.6828, 0.2787, 0.04842, 0.2792, 0.3656, 0.2792, 0.3656, 0.2787, 0.04842, 0.7201, 0.9339, 0.6809, 0.9339, 0.6809, 0.9339, 0.7201, 0.9339, 0.5196, 0.3656, 0.5197, 0.04842, 0.5197, 0.04842, 0.5196, 0.3656, 0.2787, 0.04842, 0.2787, 0.04842, 0.2787, 0.04842, 0.2787, 0.04842, 0.28, 1.0, 0.3192, 1.0, 0.3192, 1.0, 0.28, 1.0, 0.6809, 0.9339, 0.6812, 0.6828, 0.6812, 0.6828, 0.6809, 0.9339, 0.4803, 0.04842, 0.4804, 0.3656, 0.4804, 0.3656, 0.4803, 0.04842, 0.7208, 0.3656, 0.7213, 0.04842, 0.7213, 0.04842, 0.7208, 0.3656, 0.3181, 0.04842, 0.3181, 0.04842, 0.3181, 0.04842, 0.3181, 0.04842, 0.6819, 0.04842, 0.6815, 0.3656, 0.6815, 0.3656, 0.6819, 0.04842, 0.3402, 1.0, 0.3192, 1.0, 0.3192, 1.0, 0.3402, 1.0, 0.3191, 0.9339, 0.3188, 0.6828, 0.3188, 0.6828, 0.3191, 0.9339, 0.3185, 0.3656, 0.2792, 0.3656, 0.2792, 0.3656, 0.3185, 0.3656, 0.28, 1.0, 0.2869, 1.0, 0.2869, 1.0, 0.28, 1.0, 0.2796, 0.6828, 0.2799, 0.9339, 0.2799, 0.9339, 0.2796, 0.6828, 0.3402, 1.0, 0.3402, 1.0, 0.3402, 1.0, 0.3402, 1.0, 0.6812, 0.6828, 0.7204, 0.6828, 0.7204, 0.6828, 0.6812, 0.6828, 0.5266, 1.0, 0.5196, 1.0, 0.5196, 1.0, 0.5266, 1.0, 0.3181, 0.04842, 0.3185, 0.3656, 0.3185, 0.3656, 0.3181, 0.04842, 0.5196, 0.9339, 0.5196, 0.6828, 0.5196, 0.6828, 0.5196, 0.9339, 0.2869, 1.0, 0.2869, 1.0, 0.2869, 1.0, 0.2869, 1.0, 0.5196, 0.3656, 0.4804, 0.3656, 0.4804, 0.3656, 0.5196, 0.3656, 0.2792, 0.3656, 0.2787, 0.04842, 0.2787, 0.04842, 0.2792, 0.3656, 0.4804, 1.0, 0.4734, 1.0, 0.4734, 1.0, 0.4804, 1.0, 0.5197, 0.04842, 0.5196, 0.3656, 0.5196, 0.3656, 0.5197, 0.04842, 0.7131, 1.0, 0.72, 1.0, 0.72, 1.0, 0.7131, 1.0, 0.4804, 0.6828, 0.4804, 0.9339, 0.4804, 0.9339, 0.4804, 0.6828, 0.5266, 1.0, 0.5266, 1.0, 0.5266, 1.0, 0.5266, 1.0, 0.4804, 0.3656, 0.4803, 0.04842, 0.4803, 0.04842, 0.4804, 0.3656, 0.4804, 0.6828, 0.5196, 0.6828, 0.5196, 0.6828, 0.4804, 0.6828, 0.7213, 0.04842, 0.7208, 0.3656, 0.7208, 0.3656, 0.7213, 0.04842, 0.6808, 1.0, 0.6598, 1.0, 0.6598, 1.0, 0.6808, 1.0, 0.7201, 0.9339, 0.7204, 0.6828, 0.7204, 0.6828, 0.7201, 0.9339, 0.4734, 1.0, 0.4734, 1.0, 0.4734, 1.0, 0.4734, 1.0, 0.7208, 0.3656, 0.6815, 0.3656, 0.6815, 0.3656, 0.7208, 0.3656, 0.6815, 0.3656, 0.6819, 0.04842, 0.6819, 0.04842, 0.6815, 0.3656, 0.3192, 1.0, 0.3191, 0.9339, 0.3191, 0.9339, 0.3192, 1.0, 0.3192, 1.0, 0.3402, 1.0, 0.3402, 1.0, 0.3192, 1.0, 0.2799, 0.9339, 0.28, 1.0, 0.28, 1.0, 0.2799, 0.9339, 0.6812, 0.6828, 0.6809, 0.9339, 0.6809, 0.9339, 0.6812, 0.6828, 0.7131, 1.0, 0.7131, 1.0, 0.7131, 1.0, 0.7131, 1.0, 0.8581, 0.04842, 0.9032, 0.04842, 0.9031, 0.076, 0.7213, 0.04842, 0.8581, 0.04842, 0.9031, 0.076, 0.9024, 0.3656, 0.7208, 0.3656, 0.2022, 1.0, 0.1271, 1.0, 0.124, 1.0, 0.09918, 1.0, 0.28, 1.0, 0.2869, 1.0, 0.2022, 1.0, 0.124, 1.0])
me_plane_003.materials.append(mat_material_001)
me_plane_003.update()
me_cube_001 = bpy.data.meshes.new('Cube.001')
me_cube_001.from_pydata([(0.2355, 0.1916, 0.5847), (0.2355, 0.1916, 0.6824), (-0.8177, 0.9374, 0.5847), (-0.8177, 0.9374, 0.6824), (0.4606, 0.266, 0.5847), (0.4606, 0.266, 0.6824), (-0.6364, 1.012, 0.5847), (-0.6364, 1.012, 0.6824)], [], [(0, 1, 3, 2), (2, 3, 7, 6), (6, 7, 5, 4), (4, 5, 1, 0), (2, 6, 4, 0), (7, 3, 1, 5)])
_uv = me_cube_001.uv_layers.new(name='UVMap')
_uv.uv.foreach_set('vector', [0.375, 0.0, 0.625, 0.0, 0.625, 0.25, 0.375, 0.25, 0.375, 0.25, 0.625, 0.25, 0.625, 0.5, 0.375, 0.5, 0.375, 0.5, 0.625, 0.5, 0.625, 0.75, 0.375, 0.75, 0.375, 0.75, 0.625, 0.75, 0.625, 1.0, 0.375, 1.0, 0.125, 0.5, 0.375, 0.5, 0.375, 0.75, 0.125, 0.75, 0.625, 0.5, 0.875, 0.5, 0.875, 0.75, 0.625, 0.75])
me_cube_001.materials.append(mat_material_001)
me_cube_001.update()
me_cube_002 = bpy.data.meshes.new('Cube.002')
me_cube_002.from_pydata([(-0.6424, -0.8852, -0.09727), (-0.6424, -0.8852, 0.6989), (-0.8983, 1.706, -0.09727), (-0.8983, 1.706, 0.6989), (0.7277, -0.8852, -0.09727), (0.7277, -0.8852, 0.6989), (0.5767, 1.843, -0.09727), (0.5767, 1.843, 0.6989), (-0.8918, 1.06, -0.09727), (-0.8918, 1.06, 0.6989), (-0.2002, 1.879, -0.09727), (-0.2002, 1.879, 0.6989), (-0.6325, 0.1071, -0.09727), (-0.6325, 0.1071, 0.6989)], [], [(8, 9, 3, 2), (10, 11, 7, 6), (6, 7, 5, 4), (4, 5, 1, 0), (2, 10, 6, 4, 0, 12, 8), (7, 11, 3, 9, 13, 1, 5), (12, 13, 9, 8), (2, 3, 11, 10), (0, 1, 13, 12)])
_uv = me_cube_002.uv_layers.new(name='UVMap')
_uv.uv.foreach_set('vector', [0.375, 0.125, 0.625, 0.125, 0.625, 0.25, 0.375, 0.25, 0.375, 0.375, 0.625, 0.375, 0.625, 0.5, 0.375, 0.5, 0.375, 0.5, 0.625, 0.5, 0.625, 0.75, 0.375, 0.75, 0.375, 0.75, 0.625, 0.75, 0.625, 1.0, 0.375, 1.0, 0.125, 0.5, 0.25, 0.5, 0.375, 0.5, 0.375, 0.75, 0.125, 0.75, 0.125, 0.6875, 0.125, 0.625, 0.625, 0.5, 0.75, 0.5, 0.875, 0.5, 0.875, 0.625, 0.875, 0.6875, 0.875, 0.75, 0.625, 0.75, 0.375, 0.0625, 0.625, 0.0625, 0.625, 0.125, 0.375, 0.125, 0.375, 0.25, 0.625, 0.25, 0.625, 0.375, 0.375, 0.375, 0.375, 0.0, 0.625, 0.0, 0.625, 0.0625, 0.375, 0.0625])
me_cube_002.update()

# ---- objects
ob_plane = bpy.data.objects.new('Plane', me_plane)
ob_plane_001 = bpy.data.objects.new('Plane.001', me_plane_001)
ob_plane_002 = bpy.data.objects.new('Plane.002', me_plane_002)
ob_plane_003 = bpy.data.objects.new('Plane.003', me_plane_003)
ob_cube = bpy.data.objects.new('Cube', me_cube_001)
ob_col_colonly = bpy.data.objects.new('col-colonly', me_cube_002)

# ---- transforms, parenting, visibility, modifiers, constraints
ob_plane.location = (0.0, 0.0, 0.0)
_m = ob_plane.modifiers.new('Bevel', 'BEVEL')
_m.width = 0.9
_m.width_pct = 0.9
ob_plane_001.location = (0.0, 0.0, 0.0)
_m = ob_plane_001.modifiers.new('Mirror', 'MIRROR')
_m.use_axis = (True, True, False)
_m.mirror_object = ob_plane
ob_plane_002.location = (0.0, 0.0, 0.0)
_m = ob_plane_002.modifiers.new('Mirror', 'MIRROR')
_m.mirror_object = ob_plane
ob_plane_003.location = (0.0, 0.0, 0.0)
_m = ob_plane_003.modifiers.new('Bevel', 'BEVEL')
_m.width = 0.02
_m.width_pct = 0.02
ob_cube.location = (0.0, 0.0, 0.0)
ob_col_colonly.location = (0.0, 0.0, 0.0)

# ---- collection membership
col_collection.objects.link(ob_plane)
col_collection.objects.link(ob_plane_001)
col_collection.objects.link(ob_plane_002)
col_collection.objects.link(ob_plane_003)
col_collection.objects.link(ob_cube)
col_collection.objects.link(ob_col_colonly)

# ---- scene / render settings (as saved in the file)
scene.frame_start = 1; scene.frame_end = 250; scene.frame_set(1)
scene.render.engine = 'BLENDER_EEVEE_NEXT'
scene.cycles.sampling_pattern = 'TABULATED_SOBOL'
bpy.context.view_layer.update()

# ---- added for rendering (the .blend has no active camera and no usable light): camera, sun
cam_auto = bpy.data.cameras.new('AutoCamera')
cam_auto.lens = 50.0
cam_auto.sensor_width = 36.0
cam_auto.clip_end = 1000.0
ob_auto_camera = bpy.data.objects.new('AutoCamera', cam_auto)
scene.collection.objects.link(ob_auto_camera)
ob_auto_camera.location = (2.9723, -3.17199, 2.7469)
ob_auto_camera.rotation_euler = (1.09748, -7.21219e-08, 0.694738)
scene.camera = ob_auto_camera
light_auto_sun = bpy.data.lights.new('AutoSun', 'SUN')
light_auto_sun.energy = 3.0
light_auto_sun.angle = 0.0523599
ob_auto_sun = bpy.data.objects.new('AutoSun', light_auto_sun)
scene.collection.objects.link(ob_auto_sun)
ob_auto_sun.rotation_euler = (0.872665, 0.174533, 0.523599)
bpy.context.view_layer.update()
